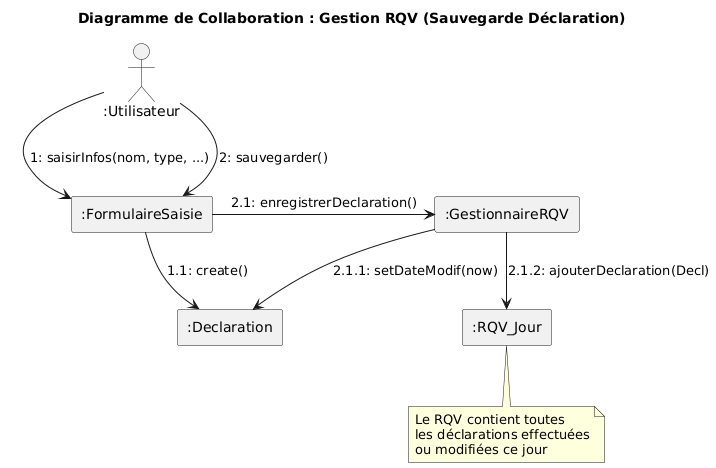

The diagram above was rendered by PlantUML. Its source (embedded in the PNG):
@startuml
title Diagramme de Collaboration : Gestion RQV (Sauvegarde Déclaration)
skinparam linestyle ortho
' --- Acteurs et Objets ---
actor ":Utilisateur" as User
rectangle ":FormulaireSaisie" as Form
rectangle ":GestionnaireRQV" as Controleur
rectangle ":Declaration" as Decl
rectangle ":RQV_Jour" as RQV
' --- Liens et Messages ---
' L'utilisateur remplit les infos [cite: 7]
User -down-> Form : 1: saisirInfos(nom, type, ...)
' Création temporaire de l'objet déclaration
Form -right-> Decl : 1.1: create()
' L'utilisateur sauvegarde [cite: 8]
User -down-> Form : 2: sauvegarder()
' Le formulaire délègue au contrôleur
Form -right-> Controleur : 2.1: enregistrerDeclaration()
' Le contrôleur met à jour la date de modification
Controleur -down-> Decl : 2.1.1: setDateModif(now)
' Le contrôleur ajoute la déclaration au RQV du jour
Controleur -down-> RQV : 2.1.2: ajouterDeclaration(Decl)
note bottom of RQV
Le RQV contient toutes
les déclarations effectuées
ou modifiées ce jour
end note
@enduml